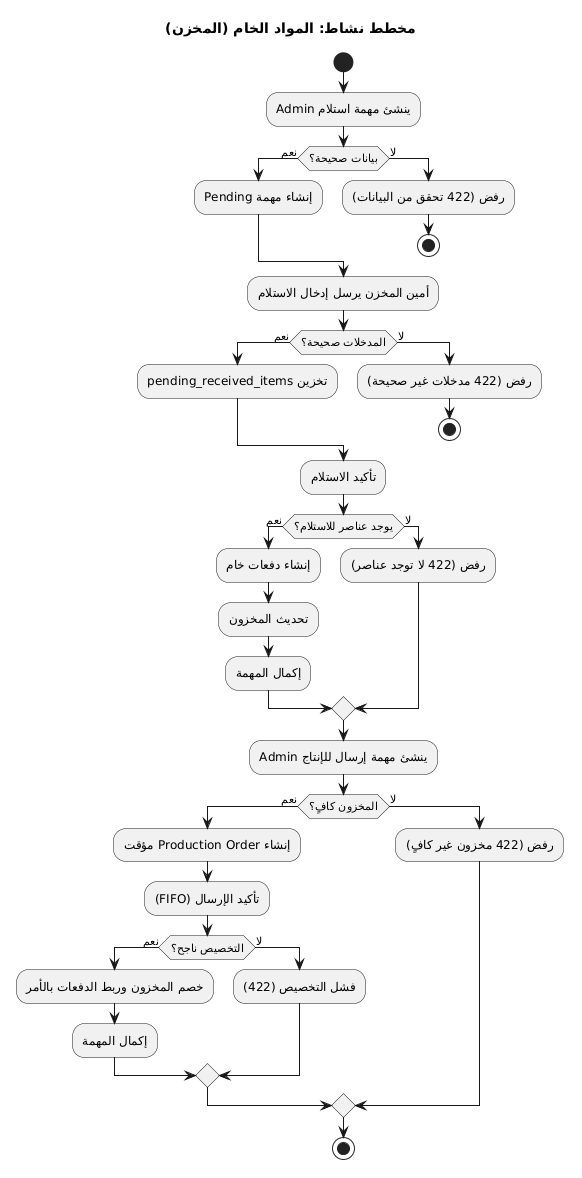

The diagram above was rendered by PlantUML. Its source (embedded in the PNG):
@startuml

title مخطط نشاط: المواد الخام (المخزن)

start
:Admin ينشئ مهمة استلام;
if (بيانات صحيحة؟) then (نعم)
  :إنشاء مهمة Pending;
else (لا)
  :رفض (422 تحقق من البيانات);
  stop
endif

:أمين المخزن يرسل إدخال الاستلام;
if (المدخلات صحيحة؟) then (نعم)
  :تخزين pending_received_items;
else (لا)
  :رفض (422 مدخلات غير صحيحة);
  stop
endif

:تأكيد الاستلام;
if (يوجد عناصر للاستلام؟) then (نعم)
  :إنشاء دفعات خام;
  :تحديث المخزون;
  :إكمال المهمة;
else (لا)
  :رفض (422 لا توجد عناصر);
endif

:Admin ينشئ مهمة إرسال للإنتاج;
if (المخزون كافٍ؟) then (نعم)
  :إنشاء Production Order مؤقت;
  :تأكيد الإرسال (FIFO);
  if (التخصيص ناجح؟) then (نعم)
    :خصم المخزون وربط الدفعات بالأمر;
    :إكمال المهمة;
  else (لا)
    :فشل التخصيص (422);
  endif
else (لا)
  :رفض (422 مخزون غير كافٍ);
endif

stop
@enduml